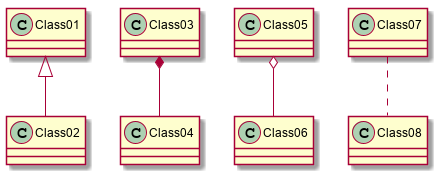

The diagram above was rendered by PlantUML. Its source (embedded in the PNG):
@startuml
Class01 <|-- Class02
Class03 *-- Class04
Class05 o-- Class06
Class07 .. Class08

@enduml